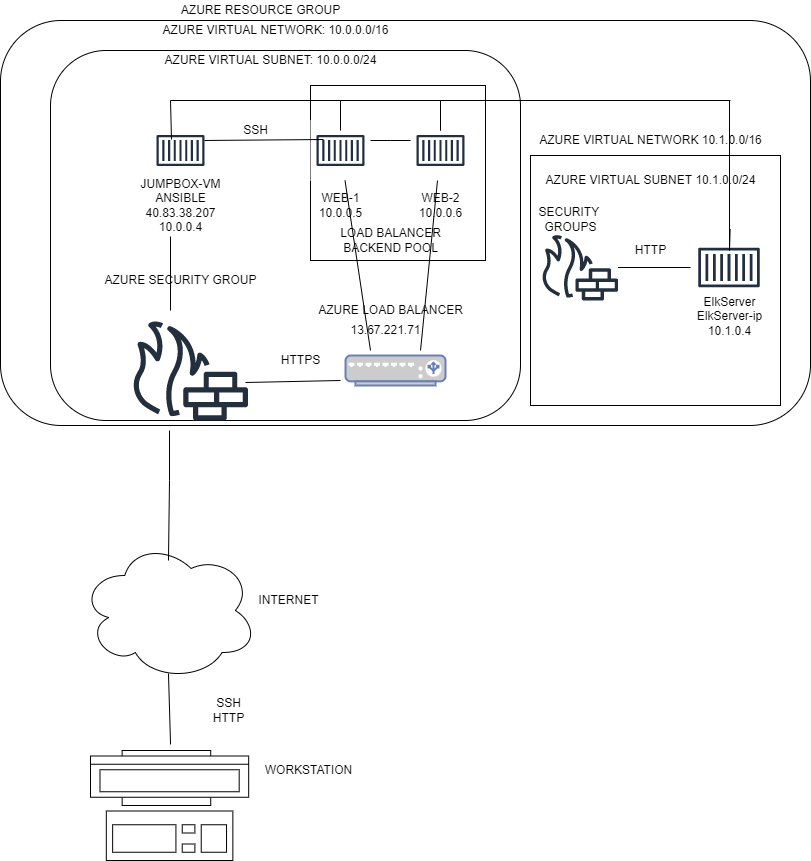

The diagram above was exported from draw.io. Its source (the exported page's mxGraphModel, read from the mxfile embedded in the PNG):
<mxGraphModel dx="1422" dy="794" grid="1" gridSize="10" guides="1" tooltips="1" connect="1" arrows="1" fold="1" page="1" pageScale="1" pageWidth="850" pageHeight="1100" math="0" shadow="0">
  <root>
    <mxCell id="0" />
    <mxCell id="1" parent="0" />
    <mxCell id="_h7OxQL-iTMIFsfRt1DB-29" value="" style="rounded=1;whiteSpace=wrap;html=1;" vertex="1" parent="1">
      <mxGeometry x="30" y="200" width="810" height="405" as="geometry" />
    </mxCell>
    <mxCell id="_h7OxQL-iTMIFsfRt1DB-34" value="" style="rounded=1;whiteSpace=wrap;html=1;" vertex="1" parent="1">
      <mxGeometry x="80" y="230" width="470" height="370" as="geometry" />
    </mxCell>
    <mxCell id="_h7OxQL-iTMIFsfRt1DB-31" value="" style="whiteSpace=wrap;html=1;aspect=fixed;" vertex="1" parent="1">
      <mxGeometry x="340" y="265" width="175" height="175" as="geometry" />
    </mxCell>
    <mxCell id="Lt6EO5bcyEE71UUDaf4R-3" value="AZURE RESOURCE GROUP" style="text;html=1;resizable=0;autosize=1;align=center;verticalAlign=middle;points=[];fillColor=none;strokeColor=none;rounded=0;" parent="1" vertex="1">
      <mxGeometry x="205" y="180" width="170" height="20" as="geometry" />
    </mxCell>
    <mxCell id="Lt6EO5bcyEE71UUDaf4R-5" value="AZURE VIRTUAL NETWORK: 10.0.0.0/16" style="text;html=1;resizable=0;autosize=1;align=center;verticalAlign=middle;points=[];fillColor=none;strokeColor=none;rounded=0;" parent="1" vertex="1">
      <mxGeometry x="185" y="200" width="240" height="20" as="geometry" />
    </mxCell>
    <mxCell id="Lt6EO5bcyEE71UUDaf4R-6" value="AZURE VIRTUAL SUBNET: 10.0.0.0/24" style="text;html=1;resizable=0;autosize=1;align=center;verticalAlign=middle;points=[];fillColor=none;strokeColor=none;rounded=0;" parent="1" vertex="1">
      <mxGeometry x="185" y="230" width="230" height="20" as="geometry" />
    </mxCell>
    <mxCell id="Lt6EO5bcyEE71UUDaf4R-7" value="" style="sketch=0;outlineConnect=0;fontColor=#232F3E;gradientColor=none;fillColor=#232F3D;strokeColor=none;dashed=0;verticalLabelPosition=bottom;verticalAlign=top;align=center;html=1;fontSize=12;fontStyle=0;aspect=fixed;pointerEvents=1;shape=mxgraph.aws4.generic_firewall;" parent="1" vertex="1">
      <mxGeometry x="160" y="500" width="118.18" height="100" as="geometry" />
    </mxCell>
    <mxCell id="Lt6EO5bcyEE71UUDaf4R-9" value="" style="fontColor=#0066CC;verticalAlign=top;verticalLabelPosition=bottom;labelPosition=center;align=center;html=1;outlineConnect=0;fillColor=#CCCCCC;strokeColor=#6881B3;gradientColor=none;gradientDirection=north;strokeWidth=2;shape=mxgraph.networks.load_balancer;" parent="1" vertex="1">
      <mxGeometry x="375" y="535" width="100" height="30" as="geometry" />
    </mxCell>
    <mxCell id="Lt6EO5bcyEE71UUDaf4R-10" value="AZURE LOAD BALANCER" style="text;html=1;resizable=0;autosize=1;align=center;verticalAlign=middle;points=[];fillColor=none;strokeColor=none;rounded=0;" parent="1" vertex="1">
      <mxGeometry x="340" y="480" width="160" height="20" as="geometry" />
    </mxCell>
    <mxCell id="Lt6EO5bcyEE71UUDaf4R-11" value="13.67.221.71" style="text;html=1;resizable=0;autosize=1;align=center;verticalAlign=middle;points=[];fillColor=none;strokeColor=none;rounded=0;" parent="1" vertex="1">
      <mxGeometry x="370" y="500" width="90" height="20" as="geometry" />
    </mxCell>
    <mxCell id="Lt6EO5bcyEE71UUDaf4R-12" value="AZURE SECURITY GROUP" style="text;html=1;resizable=0;autosize=1;align=center;verticalAlign=middle;points=[];fillColor=none;strokeColor=none;rounded=0;" parent="1" vertex="1">
      <mxGeometry x="125" y="450" width="170" height="20" as="geometry" />
    </mxCell>
    <mxCell id="Lt6EO5bcyEE71UUDaf4R-33" value="" style="edgeStyle=none;rounded=0;orthogonalLoop=1;jettySize=auto;html=1;startArrow=none;" parent="1" target="Lt6EO5bcyEE71UUDaf4R-14" edge="1">
      <mxGeometry relative="1" as="geometry">
        <mxPoint x="340" y="327.27272727272725" as="sourcePoint" />
      </mxGeometry>
    </mxCell>
    <mxCell id="Lt6EO5bcyEE71UUDaf4R-13" value="" style="sketch=0;outlineConnect=0;fontColor=#232F3E;gradientColor=none;strokeColor=#232F3E;fillColor=#ffffff;dashed=0;verticalLabelPosition=bottom;verticalAlign=top;align=center;html=1;fontSize=12;fontStyle=0;aspect=fixed;shape=mxgraph.aws4.resourceIcon;resIcon=mxgraph.aws4.container_1;" parent="1" vertex="1">
      <mxGeometry x="440" y="300" width="60" height="60" as="geometry" />
    </mxCell>
    <mxCell id="Lt6EO5bcyEE71UUDaf4R-14" value="&amp;nbsp;" style="sketch=0;outlineConnect=0;fontColor=#232F3E;gradientColor=none;strokeColor=#232F3E;fillColor=#ffffff;dashed=0;verticalLabelPosition=bottom;verticalAlign=top;align=center;html=1;fontSize=12;fontStyle=0;aspect=fixed;shape=mxgraph.aws4.resourceIcon;resIcon=mxgraph.aws4.container_1;" parent="1" vertex="1">
      <mxGeometry x="340" y="300" width="60" height="60" as="geometry" />
    </mxCell>
    <mxCell id="Lt6EO5bcyEE71UUDaf4R-16" value="WEB-1&lt;br&gt;10.0.0.5" style="text;html=1;resizable=0;autosize=1;align=center;verticalAlign=middle;points=[];fillColor=none;strokeColor=none;rounded=0;" parent="1" vertex="1">
      <mxGeometry x="340" y="370" width="60" height="30" as="geometry" />
    </mxCell>
    <mxCell id="Lt6EO5bcyEE71UUDaf4R-17" value="WEB-2&lt;br&gt;10.0.0.6" style="text;html=1;resizable=0;autosize=1;align=center;verticalAlign=middle;points=[];fillColor=none;strokeColor=none;rounded=0;" parent="1" vertex="1">
      <mxGeometry x="440" y="370" width="60" height="30" as="geometry" />
    </mxCell>
    <mxCell id="Lt6EO5bcyEE71UUDaf4R-23" value="" style="sketch=0;outlineConnect=0;fontColor=#232F3E;gradientColor=none;strokeColor=#232F3E;fillColor=#ffffff;dashed=0;verticalLabelPosition=bottom;verticalAlign=top;align=center;html=1;fontSize=12;fontStyle=0;aspect=fixed;shape=mxgraph.aws4.resourceIcon;resIcon=mxgraph.aws4.container_1;" parent="1" vertex="1">
      <mxGeometry x="180" y="300" width="60" height="60" as="geometry" />
    </mxCell>
    <mxCell id="Lt6EO5bcyEE71UUDaf4R-24" value="JUMPBOX-VM&lt;br&gt;ANSIBLE&lt;br&gt;40.83.38.207&lt;br&gt;10.0.0.4" style="text;html=1;resizable=0;autosize=1;align=center;verticalAlign=middle;points=[];fillColor=none;strokeColor=none;rounded=0;" parent="1" vertex="1">
      <mxGeometry x="160" y="355" width="100" height="60" as="geometry" />
    </mxCell>
    <mxCell id="Lt6EO5bcyEE71UUDaf4R-34" value="" style="ellipse;shape=cloud;whiteSpace=wrap;html=1;" parent="1" vertex="1">
      <mxGeometry x="110" y="720" width="177" height="140" as="geometry" />
    </mxCell>
    <mxCell id="Lt6EO5bcyEE71UUDaf4R-35" value="" style="verticalLabelPosition=bottom;html=1;verticalAlign=top;align=center;shape=mxgraph.floorplan.workstation;" parent="1" vertex="1">
      <mxGeometry x="120" y="930" width="158.18" height="110" as="geometry" />
    </mxCell>
    <mxCell id="Lt6EO5bcyEE71UUDaf4R-39" value="INTERNET" style="text;html=1;resizable=0;autosize=1;align=center;verticalAlign=middle;points=[];fillColor=none;strokeColor=none;rounded=0;" parent="1" vertex="1">
      <mxGeometry x="278.18" y="770" width="80" height="20" as="geometry" />
    </mxCell>
    <mxCell id="Lt6EO5bcyEE71UUDaf4R-40" value="WORKSTATION" style="text;html=1;resizable=0;autosize=1;align=center;verticalAlign=middle;points=[];fillColor=none;strokeColor=none;rounded=0;" parent="1" vertex="1">
      <mxGeometry x="288.18" y="940" width="100" height="20" as="geometry" />
    </mxCell>
    <mxCell id="_h7OxQL-iTMIFsfRt1DB-1" value="" style="whiteSpace=wrap;html=1;aspect=fixed;" vertex="1" parent="1">
      <mxGeometry x="560" y="335" width="250" height="250" as="geometry" />
    </mxCell>
    <mxCell id="Lt6EO5bcyEE71UUDaf4R-41" value="SSH&lt;br&gt;HTTP" style="text;html=1;resizable=0;autosize=1;align=center;verticalAlign=middle;points=[];fillColor=none;strokeColor=none;rounded=0;" parent="1" vertex="1">
      <mxGeometry x="233.18" y="875" width="50" height="30" as="geometry" />
    </mxCell>
    <mxCell id="Lt6EO5bcyEE71UUDaf4R-44" value="SSH" style="text;html=1;resizable=0;autosize=1;align=center;verticalAlign=middle;points=[];fillColor=none;strokeColor=none;rounded=0;" parent="1" vertex="1">
      <mxGeometry x="265" y="300" width="40" height="20" as="geometry" />
    </mxCell>
    <mxCell id="Lt6EO5bcyEE71UUDaf4R-48" value="LOAD BALANCER&lt;br&gt;BACKEND POOL" style="text;html=1;resizable=0;autosize=1;align=center;verticalAlign=middle;points=[];fillColor=none;strokeColor=none;rounded=0;" parent="1" vertex="1">
      <mxGeometry x="360" y="405" width="120" height="30" as="geometry" />
    </mxCell>
    <mxCell id="Lt6EO5bcyEE71UUDaf4R-51" value="HTTPS" style="text;html=1;resizable=0;autosize=1;align=center;verticalAlign=middle;points=[];fillColor=none;strokeColor=none;rounded=0;" parent="1" vertex="1">
      <mxGeometry x="305" y="530" width="50" height="20" as="geometry" />
    </mxCell>
    <mxCell id="_h7OxQL-iTMIFsfRt1DB-2" value="AZURE VIRTUAL NETWORK 10.1.0.0/16" style="text;html=1;resizable=0;autosize=1;align=center;verticalAlign=middle;points=[];fillColor=none;strokeColor=none;rounded=0;" vertex="1" parent="1">
      <mxGeometry x="560" y="310" width="240" height="20" as="geometry" />
    </mxCell>
    <mxCell id="_h7OxQL-iTMIFsfRt1DB-3" value="AZURE VIRTUAL SUBNET 10.1.0.0/24" style="text;html=1;resizable=0;autosize=1;align=center;verticalAlign=middle;points=[];fillColor=none;strokeColor=none;rounded=0;" vertex="1" parent="1">
      <mxGeometry x="570" y="350" width="220" height="20" as="geometry" />
    </mxCell>
    <mxCell id="_h7OxQL-iTMIFsfRt1DB-4" value="" style="sketch=0;outlineConnect=0;fontColor=#232F3E;gradientColor=none;fillColor=#232F3D;strokeColor=none;dashed=0;verticalLabelPosition=bottom;verticalAlign=top;align=center;html=1;fontSize=12;fontStyle=0;aspect=fixed;pointerEvents=1;shape=mxgraph.aws4.generic_firewall;" vertex="1" parent="1">
      <mxGeometry x="570" y="414" width="78" height="66" as="geometry" />
    </mxCell>
    <mxCell id="_h7OxQL-iTMIFsfRt1DB-5" value="" style="sketch=0;outlineConnect=0;fontColor=#232F3E;gradientColor=none;strokeColor=#232F3E;fillColor=#ffffff;dashed=0;verticalLabelPosition=bottom;verticalAlign=top;align=center;html=1;fontSize=12;fontStyle=0;aspect=fixed;shape=mxgraph.aws4.resourceIcon;resIcon=mxgraph.aws4.container_1;" vertex="1" parent="1">
      <mxGeometry x="720" y="408.5" width="77" height="77" as="geometry" />
    </mxCell>
    <mxCell id="_h7OxQL-iTMIFsfRt1DB-13" value="HTTP" style="text;html=1;resizable=0;autosize=1;align=center;verticalAlign=middle;points=[];fillColor=none;strokeColor=none;rounded=0;" vertex="1" parent="1">
      <mxGeometry x="655" y="420" width="50" height="20" as="geometry" />
    </mxCell>
    <mxCell id="_h7OxQL-iTMIFsfRt1DB-14" value="SECURITY &lt;br&gt;GROUPS" style="text;html=1;resizable=0;autosize=1;align=center;verticalAlign=middle;points=[];fillColor=none;strokeColor=none;rounded=0;" vertex="1" parent="1">
      <mxGeometry x="560" y="384" width="80" height="30" as="geometry" />
    </mxCell>
    <mxCell id="_h7OxQL-iTMIFsfRt1DB-15" value="" style="endArrow=none;html=1;rounded=0;" edge="1" parent="1">
      <mxGeometry width="50" height="50" relative="1" as="geometry">
        <mxPoint x="200" y="280" as="sourcePoint" />
        <mxPoint x="760" y="280" as="targetPoint" />
      </mxGeometry>
    </mxCell>
    <mxCell id="_h7OxQL-iTMIFsfRt1DB-16" value="" style="endArrow=none;html=1;rounded=0;exitX=0.35;exitY=0.317;exitDx=0;exitDy=0;exitPerimeter=0;" edge="1" parent="1" source="Lt6EO5bcyEE71UUDaf4R-23">
      <mxGeometry width="50" height="50" relative="1" as="geometry">
        <mxPoint x="400" y="420" as="sourcePoint" />
        <mxPoint x="200" y="280" as="targetPoint" />
      </mxGeometry>
    </mxCell>
    <mxCell id="_h7OxQL-iTMIFsfRt1DB-17" value="" style="endArrow=none;html=1;rounded=0;" edge="1" parent="1">
      <mxGeometry width="50" height="50" relative="1" as="geometry">
        <mxPoint x="370" y="310" as="sourcePoint" />
        <mxPoint x="370" y="280" as="targetPoint" />
      </mxGeometry>
    </mxCell>
    <mxCell id="_h7OxQL-iTMIFsfRt1DB-18" value="" style="endArrow=none;html=1;rounded=0;" edge="1" parent="1" source="Lt6EO5bcyEE71UUDaf4R-13">
      <mxGeometry width="50" height="50" relative="1" as="geometry">
        <mxPoint x="400" y="420" as="sourcePoint" />
        <mxPoint x="470" y="280" as="targetPoint" />
        <Array as="points">
          <mxPoint x="470" y="310" />
        </Array>
      </mxGeometry>
    </mxCell>
    <mxCell id="_h7OxQL-iTMIFsfRt1DB-19" value="" style="endArrow=none;html=1;rounded=0;" edge="1" parent="1" source="_h7OxQL-iTMIFsfRt1DB-5">
      <mxGeometry width="50" height="50" relative="1" as="geometry">
        <mxPoint x="400" y="420" as="sourcePoint" />
        <mxPoint x="759" y="280" as="targetPoint" />
        <Array as="points">
          <mxPoint x="759" y="430" />
        </Array>
      </mxGeometry>
    </mxCell>
    <mxCell id="_h7OxQL-iTMIFsfRt1DB-20" value="" style="endArrow=none;html=1;rounded=0;exitX=0.9;exitY=0.333;exitDx=0;exitDy=0;exitPerimeter=0;entryX=0.217;entryY=0.317;entryDx=0;entryDy=0;entryPerimeter=0;" edge="1" parent="1" source="Lt6EO5bcyEE71UUDaf4R-23" target="Lt6EO5bcyEE71UUDaf4R-14">
      <mxGeometry width="50" height="50" relative="1" as="geometry">
        <mxPoint x="400" y="420" as="sourcePoint" />
        <mxPoint x="450" y="370" as="targetPoint" />
      </mxGeometry>
    </mxCell>
    <mxCell id="_h7OxQL-iTMIFsfRt1DB-21" value="" style="endArrow=none;html=1;rounded=0;" edge="1" parent="1">
      <mxGeometry width="50" height="50" relative="1" as="geometry">
        <mxPoint x="400" y="320" as="sourcePoint" />
        <mxPoint x="440" y="320" as="targetPoint" />
        <Array as="points">
          <mxPoint x="420" y="320" />
        </Array>
      </mxGeometry>
    </mxCell>
    <mxCell id="_h7OxQL-iTMIFsfRt1DB-23" value="" style="endArrow=none;html=1;rounded=0;" edge="1" parent="1" source="_h7OxQL-iTMIFsfRt1DB-4" target="_h7OxQL-iTMIFsfRt1DB-5">
      <mxGeometry width="50" height="50" relative="1" as="geometry">
        <mxPoint x="400" y="420" as="sourcePoint" />
        <mxPoint x="450" y="370" as="targetPoint" />
      </mxGeometry>
    </mxCell>
    <mxCell id="_h7OxQL-iTMIFsfRt1DB-24" value="" style="endArrow=none;html=1;rounded=0;entryX=0.4;entryY=1.017;entryDx=0;entryDy=0;entryPerimeter=0;" edge="1" parent="1" target="Lt6EO5bcyEE71UUDaf4R-24">
      <mxGeometry width="50" height="50" relative="1" as="geometry">
        <mxPoint x="200" y="490" as="sourcePoint" />
        <mxPoint x="450" y="370" as="targetPoint" />
      </mxGeometry>
    </mxCell>
    <mxCell id="_h7OxQL-iTMIFsfRt1DB-25" value="" style="endArrow=none;html=1;rounded=0;entryX=0.497;entryY=0.143;entryDx=0;entryDy=0;entryPerimeter=0;" edge="1" parent="1" target="Lt6EO5bcyEE71UUDaf4R-34">
      <mxGeometry width="50" height="50" relative="1" as="geometry">
        <mxPoint x="199" y="610" as="sourcePoint" />
        <mxPoint x="450" y="370" as="targetPoint" />
        <Array as="points">
          <mxPoint x="199" y="660" />
        </Array>
      </mxGeometry>
    </mxCell>
    <mxCell id="_h7OxQL-iTMIFsfRt1DB-26" value="" style="endArrow=none;html=1;rounded=0;entryX=0.506;entryY=-0.055;entryDx=0;entryDy=0;entryPerimeter=0;exitX=0.497;exitY=0.95;exitDx=0;exitDy=0;exitPerimeter=0;" edge="1" parent="1" source="Lt6EO5bcyEE71UUDaf4R-34" target="Lt6EO5bcyEE71UUDaf4R-35">
      <mxGeometry width="50" height="50" relative="1" as="geometry">
        <mxPoint x="200" y="870" as="sourcePoint" />
        <mxPoint x="450" y="670" as="targetPoint" />
      </mxGeometry>
    </mxCell>
    <mxCell id="_h7OxQL-iTMIFsfRt1DB-27" value="" style="endArrow=none;html=1;rounded=0;exitX=0.978;exitY=0.62;exitDx=0;exitDy=0;exitPerimeter=0;" edge="1" parent="1" source="Lt6EO5bcyEE71UUDaf4R-7">
      <mxGeometry width="50" height="50" relative="1" as="geometry">
        <mxPoint x="290" y="560" as="sourcePoint" />
        <mxPoint x="370" y="560" as="targetPoint" />
      </mxGeometry>
    </mxCell>
    <mxCell id="_h7OxQL-iTMIFsfRt1DB-36" value="" style="endArrow=none;html=1;rounded=0;" edge="1" parent="1" target="Lt6EO5bcyEE71UUDaf4R-14">
      <mxGeometry width="50" height="50" relative="1" as="geometry">
        <mxPoint x="400" y="530" as="sourcePoint" />
        <mxPoint x="450" y="470" as="targetPoint" />
      </mxGeometry>
    </mxCell>
    <mxCell id="_h7OxQL-iTMIFsfRt1DB-37" value="" style="endArrow=none;html=1;rounded=0;exitX=0.75;exitY=-0.167;exitDx=0;exitDy=0;exitPerimeter=0;" edge="1" parent="1" source="Lt6EO5bcyEE71UUDaf4R-9" target="Lt6EO5bcyEE71UUDaf4R-13">
      <mxGeometry width="50" height="50" relative="1" as="geometry">
        <mxPoint x="400" y="520" as="sourcePoint" />
        <mxPoint x="450" y="470" as="targetPoint" />
      </mxGeometry>
    </mxCell>
    <mxCell id="_h7OxQL-iTMIFsfRt1DB-38" value="ElkServer&lt;br&gt;ElkServer-ip&lt;br&gt;10.1.0.4" style="text;html=1;resizable=0;autosize=1;align=center;verticalAlign=middle;points=[];fillColor=none;strokeColor=none;rounded=0;" vertex="1" parent="1">
      <mxGeometry x="718.5" y="470.5" width="80" height="50" as="geometry" />
    </mxCell>
  </root>
</mxGraphModel>